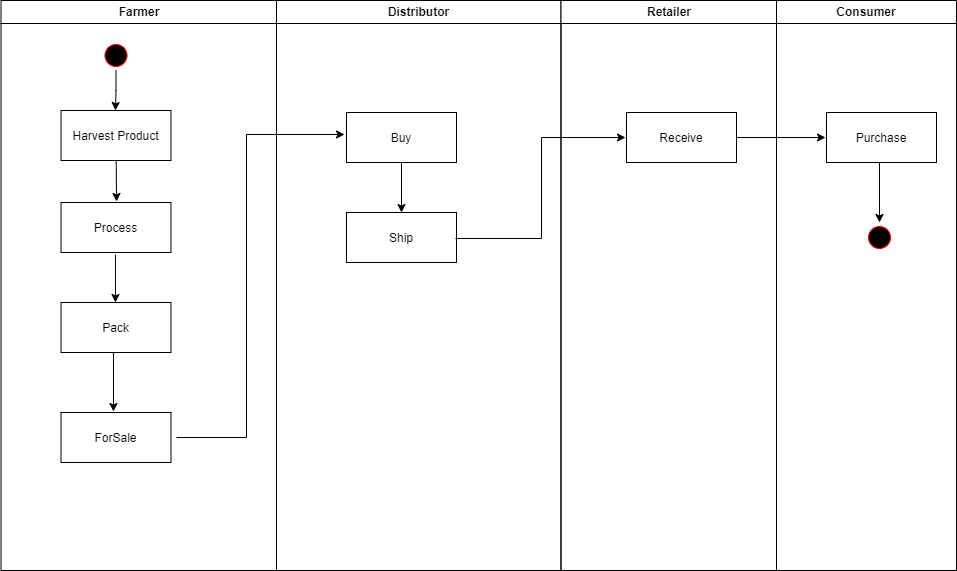

The diagram above was exported from draw.io. Its source (the exported page's mxGraphModel, read from the mxfile embedded in the PNG):
<mxGraphModel dx="1422" dy="747" grid="1" gridSize="10" guides="1" tooltips="1" connect="1" arrows="1" fold="1" page="1" pageScale="1" pageWidth="1169" pageHeight="826" background="none" math="0" shadow="0">
  <root>
    <mxCell id="0" />
    <mxCell id="1" parent="0" />
    <mxCell id="2" value="Farmer" style="swimlane;whiteSpace=wrap" parent="1" vertex="1">
      <mxGeometry x="164.5" y="128" width="275.5" height="570" as="geometry" />
    </mxCell>
    <mxCell id="uFMwVRyovZH3dIr2Bh0G-68" style="edgeStyle=orthogonalEdgeStyle;rounded=0;orthogonalLoop=1;jettySize=auto;html=1;entryX=0.495;entryY=0;entryDx=0;entryDy=0;entryPerimeter=0;" edge="1" parent="2" source="5" target="7">
      <mxGeometry relative="1" as="geometry" />
    </mxCell>
    <mxCell id="5" value="" style="ellipse;shape=startState;fillColor=#000000;strokeColor=#ff0000;" parent="2" vertex="1">
      <mxGeometry x="100" y="40" width="30" height="30" as="geometry" />
    </mxCell>
    <mxCell id="uFMwVRyovZH3dIr2Bh0G-60" value="" style="edgeStyle=none;rounded=0;orthogonalLoop=1;jettySize=auto;html=1;entryX=0.505;entryY=-0.02;entryDx=0;entryDy=0;entryPerimeter=0;" edge="1" parent="2" source="7" target="15">
      <mxGeometry relative="1" as="geometry" />
    </mxCell>
    <mxCell id="7" value="Harvest Product" style="" parent="2" vertex="1">
      <mxGeometry x="60" y="110" width="110" height="50" as="geometry" />
    </mxCell>
    <mxCell id="uFMwVRyovZH3dIr2Bh0G-56" value="ForSale" style="" vertex="1" parent="2">
      <mxGeometry x="60" y="412" width="110" height="50" as="geometry" />
    </mxCell>
    <mxCell id="uFMwVRyovZH3dIr2Bh0G-58" style="edgeStyle=none;rounded=0;orthogonalLoop=1;jettySize=auto;html=1;exitX=0.495;exitY=1.04;exitDx=0;exitDy=0;exitPerimeter=0;" edge="1" parent="2" source="15">
      <mxGeometry relative="1" as="geometry">
        <mxPoint x="114.5" y="302" as="targetPoint" />
      </mxGeometry>
    </mxCell>
    <mxCell id="15" value="Process" style="" parent="2" vertex="1">
      <mxGeometry x="60" y="202" width="110" height="50" as="geometry" />
    </mxCell>
    <mxCell id="uFMwVRyovZH3dIr2Bh0G-59" style="edgeStyle=none;rounded=0;orthogonalLoop=1;jettySize=auto;html=1;entryX=0.477;entryY=-0.02;entryDx=0;entryDy=0;entryPerimeter=0;exitX=0.477;exitY=1;exitDx=0;exitDy=0;exitPerimeter=0;" edge="1" parent="2" source="16" target="uFMwVRyovZH3dIr2Bh0G-56">
      <mxGeometry relative="1" as="geometry" />
    </mxCell>
    <mxCell id="16" value="Pack" style="" parent="2" vertex="1">
      <mxGeometry x="60" y="302" width="110" height="50" as="geometry" />
    </mxCell>
    <mxCell id="3" value="Distributor" style="swimlane;whiteSpace=wrap" parent="1" vertex="1">
      <mxGeometry x="440" y="128" width="284.5" height="570" as="geometry" />
    </mxCell>
    <mxCell id="uFMwVRyovZH3dIr2Bh0G-62" style="edgeStyle=orthogonalEdgeStyle;rounded=0;orthogonalLoop=1;jettySize=auto;html=1;exitX=0;exitY=0;exitDx=0;exitDy=0;" edge="1" parent="3" source="uFMwVRyovZH3dIr2Bh0G-57">
      <mxGeometry relative="1" as="geometry">
        <mxPoint x="125" y="212" as="targetPoint" />
      </mxGeometry>
    </mxCell>
    <mxCell id="uFMwVRyovZH3dIr2Bh0G-57" value="Buy" style="" vertex="1" parent="3">
      <mxGeometry x="70" y="112" width="110" height="50" as="geometry" />
    </mxCell>
    <mxCell id="uFMwVRyovZH3dIr2Bh0G-51" value="Ship" style="" vertex="1" parent="3">
      <mxGeometry x="70" y="212" width="110" height="50" as="geometry" />
    </mxCell>
    <mxCell id="4" value="Retailer" style="swimlane;whiteSpace=wrap" parent="1" vertex="1">
      <mxGeometry x="724.5" y="128" width="215.5" height="570" as="geometry" />
    </mxCell>
    <mxCell id="uFMwVRyovZH3dIr2Bh0G-47" value="Receive" style="" vertex="1" parent="4">
      <mxGeometry x="65.5" y="112" width="110" height="50" as="geometry" />
    </mxCell>
    <mxCell id="uFMwVRyovZH3dIr2Bh0G-41" value="Consumer" style="swimlane;whiteSpace=wrap" vertex="1" parent="1">
      <mxGeometry x="940" y="128" width="180" height="570" as="geometry" />
    </mxCell>
    <mxCell id="uFMwVRyovZH3dIr2Bh0G-70" style="edgeStyle=orthogonalEdgeStyle;rounded=0;orthogonalLoop=1;jettySize=auto;html=1;entryX=0.5;entryY=0;entryDx=0;entryDy=0;exitX=0.482;exitY=0.98;exitDx=0;exitDy=0;exitPerimeter=0;" edge="1" parent="uFMwVRyovZH3dIr2Bh0G-41" source="18" target="uFMwVRyovZH3dIr2Bh0G-69">
      <mxGeometry relative="1" as="geometry" />
    </mxCell>
    <mxCell id="18" value="Purchase" style="" parent="uFMwVRyovZH3dIr2Bh0G-41" vertex="1">
      <mxGeometry x="50" y="112" width="110" height="50" as="geometry" />
    </mxCell>
    <mxCell id="uFMwVRyovZH3dIr2Bh0G-69" value="" style="ellipse;shape=startState;fillColor=#000000;strokeColor=#ff0000;" vertex="1" parent="uFMwVRyovZH3dIr2Bh0G-41">
      <mxGeometry x="88" y="222" width="30" height="30" as="geometry" />
    </mxCell>
    <mxCell id="uFMwVRyovZH3dIr2Bh0G-61" style="edgeStyle=orthogonalEdgeStyle;rounded=0;orthogonalLoop=1;jettySize=auto;html=1;entryX=-0.018;entryY=0.44;entryDx=0;entryDy=0;entryPerimeter=0;exitX=1.05;exitY=0.5;exitDx=0;exitDy=0;exitPerimeter=0;" edge="1" parent="1" source="uFMwVRyovZH3dIr2Bh0G-56" target="uFMwVRyovZH3dIr2Bh0G-57">
      <mxGeometry relative="1" as="geometry">
        <Array as="points">
          <mxPoint x="410" y="565" />
          <mxPoint x="410" y="262" />
        </Array>
      </mxGeometry>
    </mxCell>
    <mxCell id="uFMwVRyovZH3dIr2Bh0G-66" style="edgeStyle=orthogonalEdgeStyle;rounded=0;orthogonalLoop=1;jettySize=auto;html=1;entryX=-0.009;entryY=0.5;entryDx=0;entryDy=0;entryPerimeter=0;exitX=0.991;exitY=0.52;exitDx=0;exitDy=0;exitPerimeter=0;" edge="1" parent="1" source="uFMwVRyovZH3dIr2Bh0G-51" target="uFMwVRyovZH3dIr2Bh0G-47">
      <mxGeometry relative="1" as="geometry">
        <mxPoint x="620" y="455" as="sourcePoint" />
      </mxGeometry>
    </mxCell>
    <mxCell id="uFMwVRyovZH3dIr2Bh0G-67" style="edgeStyle=orthogonalEdgeStyle;rounded=0;orthogonalLoop=1;jettySize=auto;html=1;entryX=-0.009;entryY=0.5;entryDx=0;entryDy=0;entryPerimeter=0;" edge="1" parent="1" target="18">
      <mxGeometry relative="1" as="geometry">
        <mxPoint x="900" y="265" as="sourcePoint" />
      </mxGeometry>
    </mxCell>
  </root>
</mxGraphModel>